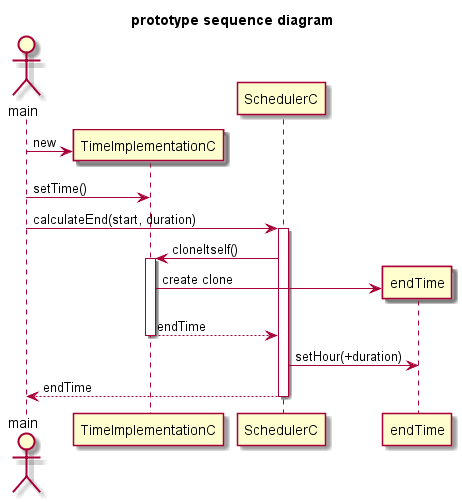

The diagram above was rendered by PlantUML. Its source (embedded in the PNG):
@startuml
title prototype sequence diagram

actor main
create TimeImplementationC
main -> TimeImplementationC: new
main -> TimeImplementationC: setTime()
main -> SchedulerC: calculateEnd(start, duration)
activate SchedulerC

SchedulerC -> TimeImplementationC: cloneItself()
activate TimeImplementationC
create endTime
TimeImplementationC -> endTime: create clone
TimeImplementationC --> SchedulerC: endTime
deactivate TimeImplementationC
SchedulerC -> endTime: setHour(+duration)
SchedulerC --> main: endTime
deactivate SchedulerC
@enduml